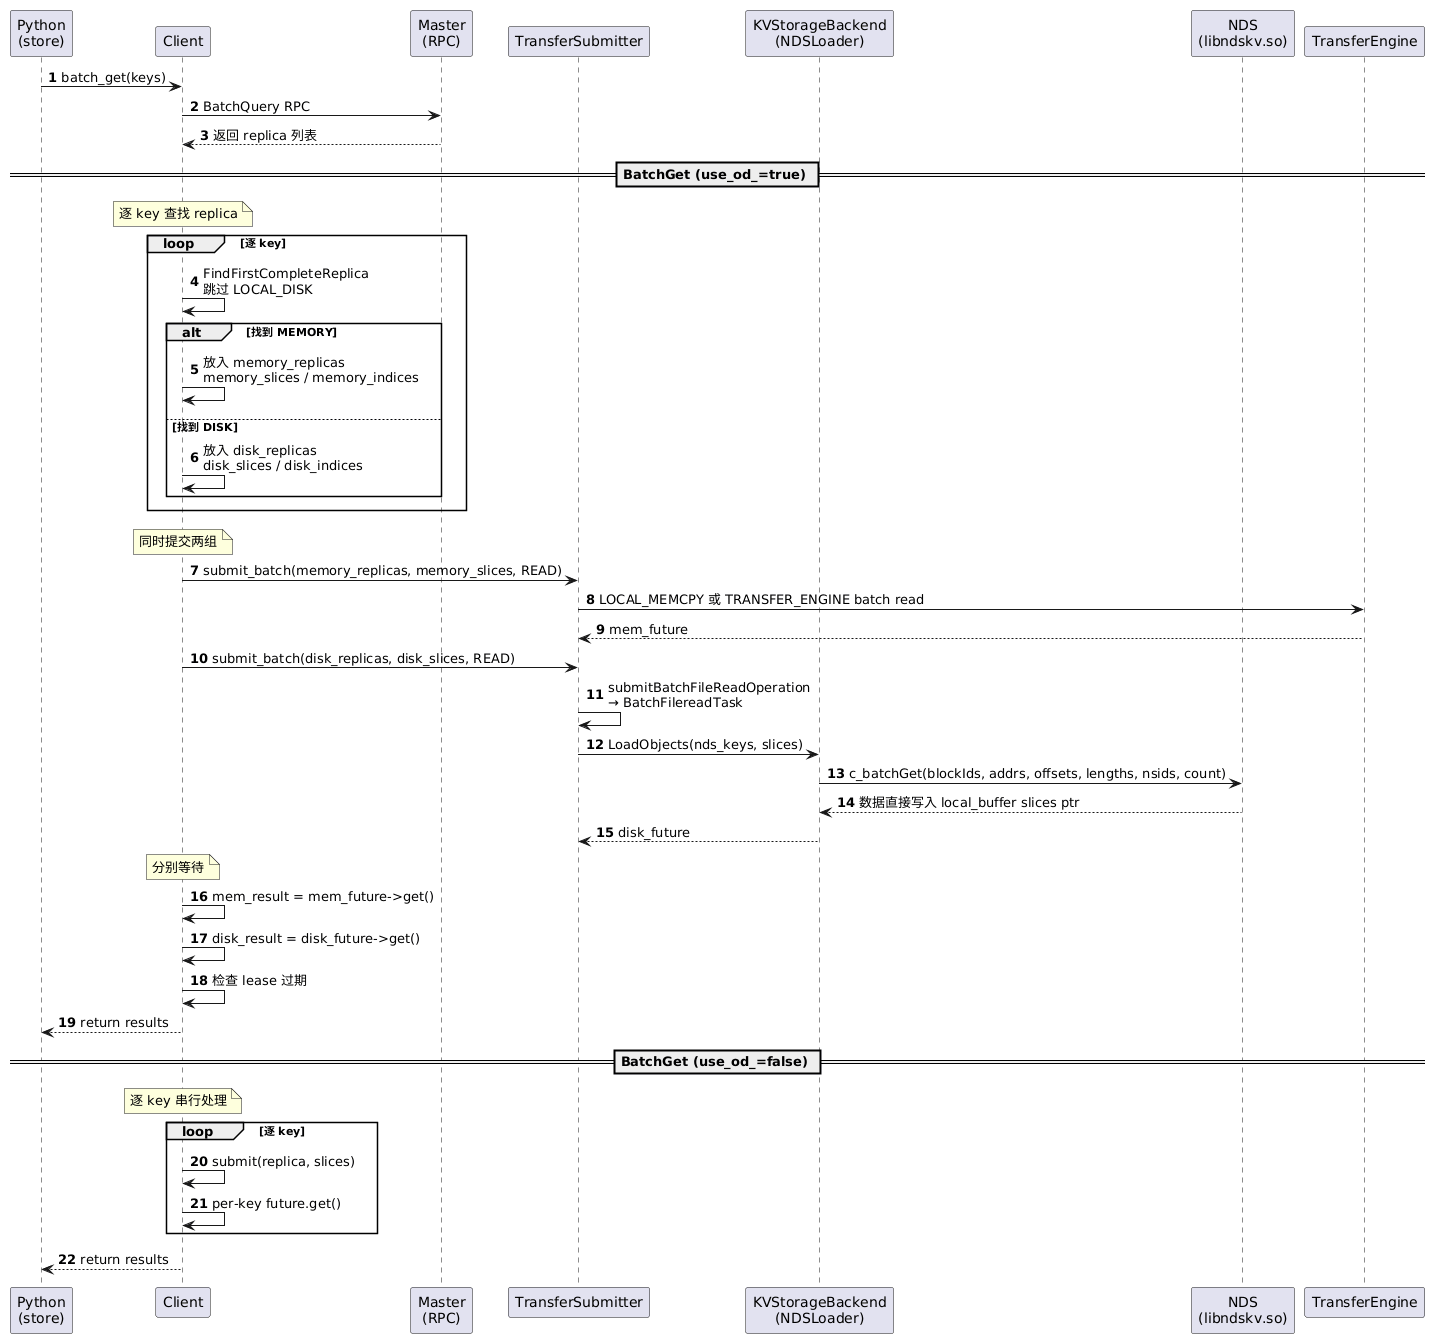

The diagram above was rendered by PlantUML. Its source (embedded in the PNG):
@startuml
autonumber

participant "Python\n(store)" as Py
participant "Client" as Client
participant "Master\n(RPC)" as Master
participant "TransferSubmitter" as TS
participant "KVStorageBackend\n(NDSLoader)" as KV
participant "NDS\n(libndskv.so)" as NDS
participant "TransferEngine" as TE

Py -> Client : batch_get(keys)
Client -> Master : BatchQuery RPC
Master --> Client : 返回 replica 列表

== BatchGet (use_od_=true) ==

note over Client : 逐 key 查找 replica

loop 逐 key
    Client -> Client : FindFirstCompleteReplica\n跳过 LOCAL_DISK
    alt 找到 MEMORY
        Client -> Client : 放入 memory_replicas\nmemory_slices / memory_indices
    else 找到 DISK
        Client -> Client : 放入 disk_replicas\ndisk_slices / disk_indices
    end
end

note over Client : 同时提交两组

Client -> TS : submit_batch(memory_replicas, memory_slices, READ)
TS -> TE : LOCAL_MEMCPY 或 TRANSFER_ENGINE batch read
TE --> TS : mem_future

Client -> TS : submit_batch(disk_replicas, disk_slices, READ)
TS -> TS : submitBatchFileReadOperation\n→ BatchFilereadTask
TS -> KV : LoadObjects(nds_keys, slices)
KV -> NDS : c_batchGet(blockIds, addrs, offsets, lengths, nsids, count)
NDS --> KV : 数据直接写入 local_buffer slices ptr
KV --> TS : disk_future

note over Client : 分别等待

Client -> Client : mem_result = mem_future->get()
Client -> Client : disk_result = disk_future->get()
Client -> Client : 检查 lease 过期
Client --> Py : return results

== BatchGet (use_od_=false) ==

note over Client : 逐 key 串行处理

loop 逐 key
    Client -> Client : submit(replica, slices)
    Client -> Client : per-key future.get()
end

Client --> Py : return results
@enduml